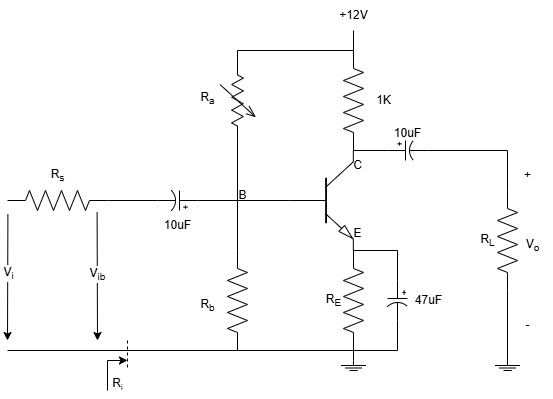

The diagram above was exported from draw.io. Its source (the exported page's mxGraphModel, read from the mxfile embedded in the PNG):
<mxGraphModel dx="617" dy="649" grid="1" gridSize="10" guides="1" tooltips="1" connect="1" arrows="1" fold="1" page="1" pageScale="1" pageWidth="827" pageHeight="1169" math="0" shadow="0">
  <root>
    <mxCell id="0" />
    <mxCell id="1" parent="0" />
    <mxCell id="Czt3lofkssVkOx624x2U-1" value="" style="verticalLabelPosition=bottom;shadow=0;dashed=0;align=center;html=1;verticalAlign=top;shape=mxgraph.electrical.transistors.npn_transistor_5;" parent="1" vertex="1">
      <mxGeometry x="382" y="270" width="64" height="100" as="geometry" />
    </mxCell>
    <mxCell id="Czt3lofkssVkOx624x2U-2" value="" style="pointerEvents=1;verticalLabelPosition=bottom;shadow=0;dashed=0;align=center;html=1;verticalAlign=top;shape=mxgraph.electrical.resistors.resistor_2;rotation=90;" parent="1" vertex="1">
      <mxGeometry x="396" y="210" width="100" height="20" as="geometry" />
    </mxCell>
    <mxCell id="Czt3lofkssVkOx624x2U-3" value="" style="pointerEvents=1;verticalLabelPosition=bottom;shadow=0;dashed=0;align=center;html=1;verticalAlign=top;shape=mxgraph.electrical.resistors.variable_resistor_2;rotation=90;" parent="1" vertex="1">
      <mxGeometry x="290" y="202.5" width="80" height="35" as="geometry" />
    </mxCell>
    <mxCell id="Czt3lofkssVkOx624x2U-4" value="" style="endArrow=none;html=1;rounded=0;exitX=1;exitY=0.5;exitDx=0;exitDy=0;exitPerimeter=0;entryX=0;entryY=0.5;entryDx=0;entryDy=0;entryPerimeter=0;" parent="1" source="Czt3lofkssVkOx624x2U-3" target="Czt3lofkssVkOx624x2U-1" edge="1">
      <mxGeometry width="50" height="50" relative="1" as="geometry">
        <mxPoint x="410" y="320" as="sourcePoint" />
        <mxPoint x="460" y="270" as="targetPoint" />
        <Array as="points">
          <mxPoint x="330" y="320" />
        </Array>
      </mxGeometry>
    </mxCell>
    <mxCell id="Czt3lofkssVkOx624x2U-5" value="" style="endArrow=none;html=1;rounded=0;exitX=0;exitY=0.5;exitDx=0;exitDy=0;exitPerimeter=0;entryX=0;entryY=0.5;entryDx=0;entryDy=0;entryPerimeter=0;" parent="1" source="Czt3lofkssVkOx624x2U-3" target="Czt3lofkssVkOx624x2U-2" edge="1">
      <mxGeometry width="50" height="50" relative="1" as="geometry">
        <mxPoint x="410" y="220" as="sourcePoint" />
        <mxPoint x="460" y="170" as="targetPoint" />
        <Array as="points">
          <mxPoint x="330" y="170" />
        </Array>
      </mxGeometry>
    </mxCell>
    <mxCell id="Czt3lofkssVkOx624x2U-6" value="" style="endArrow=none;html=1;rounded=0;exitX=0;exitY=0.5;exitDx=0;exitDy=0;exitPerimeter=0;" parent="1" source="Czt3lofkssVkOx624x2U-2" edge="1">
      <mxGeometry width="50" height="50" relative="1" as="geometry">
        <mxPoint x="410" y="220" as="sourcePoint" />
        <mxPoint x="446" y="150" as="targetPoint" />
      </mxGeometry>
    </mxCell>
    <mxCell id="Czt3lofkssVkOx624x2U-7" value="+12V" style="text;html=1;align=center;verticalAlign=middle;resizable=0;points=[];autosize=1;strokeColor=none;fillColor=none;" parent="1" vertex="1">
      <mxGeometry x="421" y="120" width="50" height="30" as="geometry" />
    </mxCell>
    <mxCell id="Czt3lofkssVkOx624x2U-8" value="" style="endArrow=none;html=1;rounded=0;exitX=1;exitY=0;exitDx=0;exitDy=0;exitPerimeter=0;entryX=0;entryY=0.5;entryDx=0;entryDy=0;entryPerimeter=0;" parent="1" source="Czt3lofkssVkOx624x2U-1" target="Czt3lofkssVkOx624x2U-9" edge="1">
      <mxGeometry width="50" height="50" relative="1" as="geometry">
        <mxPoint x="390" y="300" as="sourcePoint" />
        <mxPoint x="470" y="270" as="targetPoint" />
      </mxGeometry>
    </mxCell>
    <mxCell id="Czt3lofkssVkOx624x2U-9" value="" style="pointerEvents=1;verticalLabelPosition=bottom;shadow=0;dashed=0;align=center;html=1;verticalAlign=top;shape=mxgraph.electrical.capacitors.capacitor_3;" parent="1" vertex="1">
      <mxGeometry x="480" y="260" width="40" height="20" as="geometry" />
    </mxCell>
    <mxCell id="Czt3lofkssVkOx624x2U-10" value="10uF" style="text;html=1;align=center;verticalAlign=middle;resizable=0;points=[];autosize=1;strokeColor=none;fillColor=none;" parent="1" vertex="1">
      <mxGeometry x="475" y="237.5" width="50" height="30" as="geometry" />
    </mxCell>
    <mxCell id="Czt3lofkssVkOx624x2U-11" value="" style="pointerEvents=1;verticalLabelPosition=bottom;shadow=0;dashed=0;align=center;html=1;verticalAlign=top;shape=mxgraph.electrical.resistors.resistor_2;rotation=90;" parent="1" vertex="1">
      <mxGeometry x="550" y="350" width="100" height="20" as="geometry" />
    </mxCell>
    <mxCell id="Czt3lofkssVkOx624x2U-12" value="" style="endArrow=none;html=1;rounded=0;exitX=1;exitY=0.5;exitDx=0;exitDy=0;exitPerimeter=0;entryX=0;entryY=0.5;entryDx=0;entryDy=0;entryPerimeter=0;" parent="1" source="Czt3lofkssVkOx624x2U-9" target="Czt3lofkssVkOx624x2U-11" edge="1">
      <mxGeometry width="50" height="50" relative="1" as="geometry">
        <mxPoint x="440" y="330" as="sourcePoint" />
        <mxPoint x="490" y="280" as="targetPoint" />
        <Array as="points">
          <mxPoint x="600" y="270" />
        </Array>
      </mxGeometry>
    </mxCell>
    <mxCell id="Czt3lofkssVkOx624x2U-13" value="R&lt;sub&gt;L&lt;/sub&gt;" style="text;html=1;align=center;verticalAlign=middle;resizable=0;points=[];autosize=1;strokeColor=none;fillColor=none;" parent="1" vertex="1">
      <mxGeometry x="560" y="345" width="40" height="30" as="geometry" />
    </mxCell>
    <mxCell id="Czt3lofkssVkOx624x2U-15" value="" style="pointerEvents=1;verticalLabelPosition=bottom;shadow=0;dashed=0;align=center;html=1;verticalAlign=top;shape=stencil(nZNBDoIwEEVP062BFqJbg7g0XqFilUZpSamot7d0MHHQEiRhM/8zvw9mSljWlLwWhEa8qUVhCdsQSltuJD9cnUydU4KYRFAqXglQ9kZb1yPbrj/nxpbwRmONvoi7PNq+VapSGGnBvYOW+jiWk2jtxO5hWaGV6gK1apDz4btsLpVFHDsIrt0ZlbDCgNrjPvpqkUL9RC6h2wGDU0IYLDtpI85G39TxJ1/Nuy/+Mt52pf2feiCCnicOAOGEq1QfCemcCAyxwgnp/xAJnRGBIeIligjNZoyCscF8p4VgDjppRcYwBgnjE/G7FlgZdy/9JQqt6NciehXushde);" parent="1" vertex="1">
      <mxGeometry x="587.5" y="480" width="25" height="20" as="geometry" />
    </mxCell>
    <mxCell id="Czt3lofkssVkOx624x2U-17" value="" style="pointerEvents=1;verticalLabelPosition=bottom;shadow=0;dashed=0;align=center;html=1;verticalAlign=top;shape=stencil(nZNBDoIwEEVP062BFqJbg7g0XqFilUZpSamot7d0MHHQEiRhM/8zvw9mSljWlLwWhEa8qUVhCdsQSltuJD9cnUydU4KYRFAqXglQ9kZb1yPbrj/nxpbwRmONvoi7PNq+VapSGGnBvYOW+jiWk2jtxO5hWaGV6gK1apDz4btsLpVFHDsIrt0ZlbDCgNrjPvpqkUL9RC6h2wGDU0IYLDtpI85G39TxJ1/Nuy/+Mt52pf2feiCCnicOAOGEq1QfCemcCAyxwgnp/xAJnRGBIeIligjNZoyCscF8p4VgDjppRcYwBgnjE/G7FlgZdy/9JQqt6NciehXushde);" parent="1" vertex="1">
      <mxGeometry x="433.5" y="480" width="25" height="20" as="geometry" />
    </mxCell>
    <mxCell id="Czt3lofkssVkOx624x2U-18" value="" style="endArrow=none;html=1;rounded=0;exitX=0.5;exitY=0;exitDx=0;exitDy=0;exitPerimeter=0;entryX=1;entryY=0.5;entryDx=0;entryDy=0;entryPerimeter=0;" parent="1" source="Czt3lofkssVkOx624x2U-15" target="Czt3lofkssVkOx624x2U-11" edge="1">
      <mxGeometry width="50" height="50" relative="1" as="geometry">
        <mxPoint x="480" y="380" as="sourcePoint" />
        <mxPoint x="530" y="330" as="targetPoint" />
      </mxGeometry>
    </mxCell>
    <mxCell id="Czt3lofkssVkOx624x2U-19" value="" style="pointerEvents=1;verticalLabelPosition=bottom;shadow=0;dashed=0;align=center;html=1;verticalAlign=top;shape=mxgraph.electrical.resistors.resistor_2;rotation=90;" parent="1" vertex="1">
      <mxGeometry x="396" y="410" width="100" height="20" as="geometry" />
    </mxCell>
    <mxCell id="Czt3lofkssVkOx624x2U-20" value="" style="pointerEvents=1;verticalLabelPosition=bottom;shadow=0;dashed=0;align=center;html=1;verticalAlign=top;shape=mxgraph.electrical.capacitors.capacitor_3;rotation=90;" parent="1" vertex="1">
      <mxGeometry x="470" y="410" width="40" height="20" as="geometry" />
    </mxCell>
    <mxCell id="Czt3lofkssVkOx624x2U-21" value="" style="endArrow=none;html=1;rounded=0;exitX=0;exitY=0.5;exitDx=0;exitDy=0;exitPerimeter=0;entryX=0;entryY=0.5;entryDx=0;entryDy=0;entryPerimeter=0;" parent="1" source="Czt3lofkssVkOx624x2U-20" target="Czt3lofkssVkOx624x2U-19" edge="1">
      <mxGeometry width="50" height="50" relative="1" as="geometry">
        <mxPoint x="480" y="380" as="sourcePoint" />
        <mxPoint x="530" y="330" as="targetPoint" />
        <Array as="points">
          <mxPoint x="490" y="370" />
        </Array>
      </mxGeometry>
    </mxCell>
    <mxCell id="Czt3lofkssVkOx624x2U-22" value="" style="endArrow=none;html=1;rounded=0;exitX=1;exitY=0.5;exitDx=0;exitDy=0;exitPerimeter=0;entryX=1;entryY=0.5;entryDx=0;entryDy=0;entryPerimeter=0;" parent="1" source="Czt3lofkssVkOx624x2U-19" target="Czt3lofkssVkOx624x2U-20" edge="1">
      <mxGeometry width="50" height="50" relative="1" as="geometry">
        <mxPoint x="450" y="460" as="sourcePoint" />
        <mxPoint x="500" y="410" as="targetPoint" />
        <Array as="points">
          <mxPoint x="490" y="470" />
        </Array>
      </mxGeometry>
    </mxCell>
    <mxCell id="Czt3lofkssVkOx624x2U-23" value="" style="endArrow=none;html=1;rounded=0;exitX=1;exitY=0.5;exitDx=0;exitDy=0;exitPerimeter=0;entryX=0.5;entryY=0;entryDx=0;entryDy=0;entryPerimeter=0;" parent="1" source="Czt3lofkssVkOx624x2U-19" target="Czt3lofkssVkOx624x2U-17" edge="1">
      <mxGeometry width="50" height="50" relative="1" as="geometry">
        <mxPoint x="450" y="460" as="sourcePoint" />
        <mxPoint x="500" y="410" as="targetPoint" />
      </mxGeometry>
    </mxCell>
    <mxCell id="Czt3lofkssVkOx624x2U-24" value="1K" style="text;html=1;align=center;verticalAlign=middle;resizable=0;points=[];autosize=1;strokeColor=none;fillColor=none;fontFamily=Helvetica;fontSize=12;fontColor=default;" parent="1" vertex="1">
      <mxGeometry x="456" y="205" width="40" height="30" as="geometry" />
    </mxCell>
    <mxCell id="Czt3lofkssVkOx624x2U-25" value="R&lt;sub&gt;a&lt;/sub&gt;" style="text;html=1;align=center;verticalAlign=middle;resizable=0;points=[];autosize=1;strokeColor=none;fillColor=none;fontFamily=Helvetica;fontSize=12;fontColor=default;" parent="1" vertex="1">
      <mxGeometry x="280" y="202.5" width="40" height="30" as="geometry" />
    </mxCell>
    <mxCell id="Czt3lofkssVkOx624x2U-26" value="" style="pointerEvents=1;verticalLabelPosition=bottom;shadow=0;dashed=0;align=center;html=1;verticalAlign=top;shape=mxgraph.electrical.resistors.resistor_2;strokeColor=default;fontFamily=Helvetica;fontSize=12;fontColor=default;fillColor=default;rotation=90;" parent="1" vertex="1">
      <mxGeometry x="280" y="410" width="100" height="20" as="geometry" />
    </mxCell>
    <mxCell id="Czt3lofkssVkOx624x2U-27" value="" style="endArrow=none;html=1;rounded=0;fontFamily=Helvetica;fontSize=12;fontColor=default;entryX=0;entryY=0.5;entryDx=0;entryDy=0;entryPerimeter=0;" parent="1" target="Czt3lofkssVkOx624x2U-26" edge="1">
      <mxGeometry width="50" height="50" relative="1" as="geometry">
        <mxPoint x="330" y="320" as="sourcePoint" />
        <mxPoint x="400" y="380" as="targetPoint" />
      </mxGeometry>
    </mxCell>
    <mxCell id="Czt3lofkssVkOx624x2U-28" value="" style="endArrow=none;html=1;rounded=0;fontFamily=Helvetica;fontSize=12;fontColor=default;exitX=1;exitY=0.5;exitDx=0;exitDy=0;exitPerimeter=0;entryX=1;entryY=0.5;entryDx=0;entryDy=0;entryPerimeter=0;" parent="1" source="Czt3lofkssVkOx624x2U-26" target="Czt3lofkssVkOx624x2U-19" edge="1">
      <mxGeometry width="50" height="50" relative="1" as="geometry">
        <mxPoint x="290" y="450" as="sourcePoint" />
        <mxPoint x="340" y="400" as="targetPoint" />
      </mxGeometry>
    </mxCell>
    <mxCell id="Czt3lofkssVkOx624x2U-30" value="" style="pointerEvents=1;verticalLabelPosition=bottom;shadow=0;dashed=0;align=center;html=1;verticalAlign=top;shape=mxgraph.electrical.capacitors.capacitor_3;rotation=-180;" parent="1" vertex="1">
      <mxGeometry x="250" y="310" width="40" height="20" as="geometry" />
    </mxCell>
    <mxCell id="Czt3lofkssVkOx624x2U-31" value="" style="endArrow=none;html=1;rounded=0;fontFamily=Helvetica;fontSize=12;fontColor=default;exitX=0;exitY=0.5;exitDx=0;exitDy=0;exitPerimeter=0;" parent="1" source="Czt3lofkssVkOx624x2U-30" edge="1">
      <mxGeometry width="50" height="50" relative="1" as="geometry">
        <mxPoint x="310" y="370" as="sourcePoint" />
        <mxPoint x="330" y="320" as="targetPoint" />
      </mxGeometry>
    </mxCell>
    <mxCell id="Czt3lofkssVkOx624x2U-32" value="" style="pointerEvents=1;verticalLabelPosition=bottom;shadow=0;dashed=0;align=center;html=1;verticalAlign=top;shape=mxgraph.electrical.resistors.resistor_2;strokeColor=default;fontFamily=Helvetica;fontSize=12;fontColor=default;fillColor=default;" parent="1" vertex="1">
      <mxGeometry x="100" y="310" width="100" height="20" as="geometry" />
    </mxCell>
    <mxCell id="Czt3lofkssVkOx624x2U-33" value="" style="endArrow=none;html=1;rounded=0;fontFamily=Helvetica;fontSize=12;fontColor=default;exitX=1;exitY=0.5;exitDx=0;exitDy=0;exitPerimeter=0;entryX=1;entryY=0.5;entryDx=0;entryDy=0;entryPerimeter=0;" parent="1" source="Czt3lofkssVkOx624x2U-32" target="Czt3lofkssVkOx624x2U-30" edge="1">
      <mxGeometry width="50" height="50" relative="1" as="geometry">
        <mxPoint x="160" y="310" as="sourcePoint" />
        <mxPoint x="210" y="260" as="targetPoint" />
      </mxGeometry>
    </mxCell>
    <mxCell id="Czt3lofkssVkOx624x2U-34" value="R&lt;sub&gt;s&lt;/sub&gt;" style="text;html=1;align=center;verticalAlign=middle;resizable=0;points=[];autosize=1;strokeColor=none;fillColor=none;fontFamily=Helvetica;fontSize=12;fontColor=default;" parent="1" vertex="1">
      <mxGeometry x="130" y="280" width="40" height="30" as="geometry" />
    </mxCell>
    <mxCell id="Czt3lofkssVkOx624x2U-35" value="" style="endArrow=none;html=1;rounded=0;fontFamily=Helvetica;fontSize=12;fontColor=default;exitX=1;exitY=0.5;exitDx=0;exitDy=0;exitPerimeter=0;" parent="1" source="Czt3lofkssVkOx624x2U-26" edge="1">
      <mxGeometry width="50" height="50" relative="1" as="geometry">
        <mxPoint x="160" y="430" as="sourcePoint" />
        <mxPoint x="100" y="470" as="targetPoint" />
      </mxGeometry>
    </mxCell>
    <mxCell id="Czt3lofkssVkOx624x2U-36" value="" style="endArrow=classic;html=1;rounded=0;fontFamily=Helvetica;fontSize=12;fontColor=default;exitX=0.004;exitY=1.193;exitDx=0;exitDy=0;exitPerimeter=0;" parent="1" source="Czt3lofkssVkOx624x2U-32" edge="1">
      <mxGeometry width="50" height="50" relative="1" as="geometry">
        <mxPoint x="160" y="430" as="sourcePoint" />
        <mxPoint x="100" y="460" as="targetPoint" />
      </mxGeometry>
    </mxCell>
    <mxCell id="Czt3lofkssVkOx624x2U-37" value="V&lt;sub&gt;i&lt;/sub&gt;" style="edgeLabel;html=1;align=center;verticalAlign=middle;resizable=0;points=[];shadow=0;dashed=0;pointerEvents=1;strokeColor=default;fontFamily=Helvetica;fontSize=12;fontColor=default;fillColor=default;" parent="Czt3lofkssVkOx624x2U-36" vertex="1" connectable="0">
      <mxGeometry x="-0.0578" relative="1" as="geometry">
        <mxPoint as="offset" />
      </mxGeometry>
    </mxCell>
    <mxCell id="Czt3lofkssVkOx624x2U-38" value="" style="endArrow=classic;html=1;rounded=0;fontFamily=Helvetica;fontSize=12;fontColor=default;exitX=0.896;exitY=1.079;exitDx=0;exitDy=0;exitPerimeter=0;" parent="1" source="Czt3lofkssVkOx624x2U-32" edge="1">
      <mxGeometry width="50" height="50" relative="1" as="geometry">
        <mxPoint x="190" y="340" as="sourcePoint" />
        <mxPoint x="190" y="460" as="targetPoint" />
      </mxGeometry>
    </mxCell>
    <mxCell id="Czt3lofkssVkOx624x2U-39" value="V&lt;sub&gt;ib&lt;/sub&gt;" style="edgeLabel;html=1;align=center;verticalAlign=middle;resizable=0;points=[];shadow=0;dashed=0;pointerEvents=1;strokeColor=default;fontFamily=Helvetica;fontSize=12;fontColor=default;fillColor=default;" parent="Czt3lofkssVkOx624x2U-38" vertex="1" connectable="0">
      <mxGeometry x="-0.0301" relative="1" as="geometry">
        <mxPoint as="offset" />
      </mxGeometry>
    </mxCell>
    <mxCell id="Czt3lofkssVkOx624x2U-40" value="R&lt;sub&gt;b&lt;/sub&gt;" style="text;html=1;align=center;verticalAlign=middle;resizable=0;points=[];autosize=1;strokeColor=none;fillColor=none;fontFamily=Helvetica;fontSize=12;fontColor=default;" parent="1" vertex="1">
      <mxGeometry x="280" y="410" width="40" height="30" as="geometry" />
    </mxCell>
    <mxCell id="Czt3lofkssVkOx624x2U-41" value="10uF" style="text;html=1;align=center;verticalAlign=middle;resizable=0;points=[];autosize=1;strokeColor=none;fillColor=none;fontFamily=Helvetica;fontSize=12;fontColor=default;" parent="1" vertex="1">
      <mxGeometry x="245" y="330" width="50" height="30" as="geometry" />
    </mxCell>
    <mxCell id="Czt3lofkssVkOx624x2U-42" value="47uF" style="text;html=1;align=center;verticalAlign=middle;resizable=0;points=[];autosize=1;strokeColor=none;fillColor=none;fontFamily=Helvetica;fontSize=12;fontColor=default;" parent="1" vertex="1">
      <mxGeometry x="496" y="405" width="50" height="30" as="geometry" />
    </mxCell>
    <mxCell id="Czt3lofkssVkOx624x2U-43" value="R&lt;sub&gt;E&lt;/sub&gt;" style="text;html=1;align=center;verticalAlign=middle;resizable=0;points=[];autosize=1;strokeColor=none;fillColor=none;fontFamily=Helvetica;fontSize=12;fontColor=default;" parent="1" vertex="1">
      <mxGeometry x="406" y="405" width="40" height="30" as="geometry" />
    </mxCell>
    <mxCell id="Czt3lofkssVkOx624x2U-44" value="E" style="text;html=1;align=center;verticalAlign=middle;resizable=0;points=[];autosize=1;strokeColor=none;fillColor=none;fontFamily=Helvetica;fontSize=12;fontColor=default;" parent="1" vertex="1">
      <mxGeometry x="435" y="338" width="30" height="30" as="geometry" />
    </mxCell>
    <mxCell id="Czt3lofkssVkOx624x2U-45" value="C" style="text;html=1;align=center;verticalAlign=middle;resizable=0;points=[];autosize=1;strokeColor=none;fillColor=none;fontFamily=Helvetica;fontSize=12;fontColor=default;" parent="1" vertex="1">
      <mxGeometry x="435" y="270" width="30" height="30" as="geometry" />
    </mxCell>
    <mxCell id="Czt3lofkssVkOx624x2U-46" value="B" style="text;html=1;align=center;verticalAlign=middle;resizable=0;points=[];autosize=1;strokeColor=none;fillColor=none;fontFamily=Helvetica;fontSize=12;fontColor=default;" parent="1" vertex="1">
      <mxGeometry x="320" y="300" width="30" height="30" as="geometry" />
    </mxCell>
    <mxCell id="Czt3lofkssVkOx624x2U-52" value="" style="group" parent="1" vertex="1" connectable="0">
      <mxGeometry x="605" y="280" width="40" height="180" as="geometry" />
    </mxCell>
    <mxCell id="Czt3lofkssVkOx624x2U-48" value="+" style="text;html=1;align=center;verticalAlign=middle;resizable=0;points=[];autosize=1;strokeColor=none;fillColor=none;fontFamily=Helvetica;fontSize=12;fontColor=default;" parent="Czt3lofkssVkOx624x2U-52" vertex="1">
      <mxGeometry width="30" height="30" as="geometry" />
    </mxCell>
    <mxCell id="Czt3lofkssVkOx624x2U-49" value="-" style="text;html=1;align=center;verticalAlign=middle;resizable=0;points=[];autosize=1;strokeColor=none;fillColor=none;fontFamily=Helvetica;fontSize=12;fontColor=default;" parent="Czt3lofkssVkOx624x2U-52" vertex="1">
      <mxGeometry y="150" width="30" height="30" as="geometry" />
    </mxCell>
    <mxCell id="Czt3lofkssVkOx624x2U-50" value="V&lt;sub&gt;o&lt;/sub&gt;" style="text;html=1;align=center;verticalAlign=middle;resizable=0;points=[];autosize=1;strokeColor=none;fillColor=none;fontFamily=Helvetica;fontSize=12;fontColor=default;" parent="Czt3lofkssVkOx624x2U-52" vertex="1">
      <mxGeometry y="70" width="40" height="30" as="geometry" />
    </mxCell>
    <mxCell id="qgeAb2VYmYT_NqpNDcxd-1" value="" style="endArrow=none;dashed=1;html=1;rounded=0;" edge="1" parent="1">
      <mxGeometry width="50" height="50" relative="1" as="geometry">
        <mxPoint x="220" y="460" as="sourcePoint" />
        <mxPoint x="220" y="490" as="targetPoint" />
      </mxGeometry>
    </mxCell>
    <mxCell id="qgeAb2VYmYT_NqpNDcxd-2" value="" style="endArrow=classic;html=1;rounded=0;" edge="1" parent="1">
      <mxGeometry width="50" height="50" relative="1" as="geometry">
        <mxPoint x="200" y="510" as="sourcePoint" />
        <mxPoint x="220" y="480" as="targetPoint" />
        <Array as="points">
          <mxPoint x="200" y="480" />
        </Array>
      </mxGeometry>
    </mxCell>
    <mxCell id="qgeAb2VYmYT_NqpNDcxd-3" value="R&lt;span style=&quot;font-size: 10px;&quot;&gt;&lt;sub&gt;i&lt;/sub&gt;&lt;/span&gt;" style="text;html=1;align=center;verticalAlign=middle;resizable=0;points=[];autosize=1;strokeColor=none;fillColor=none;" vertex="1" parent="1">
      <mxGeometry x="195" y="488" width="30" height="30" as="geometry" />
    </mxCell>
  </root>
</mxGraphModel>